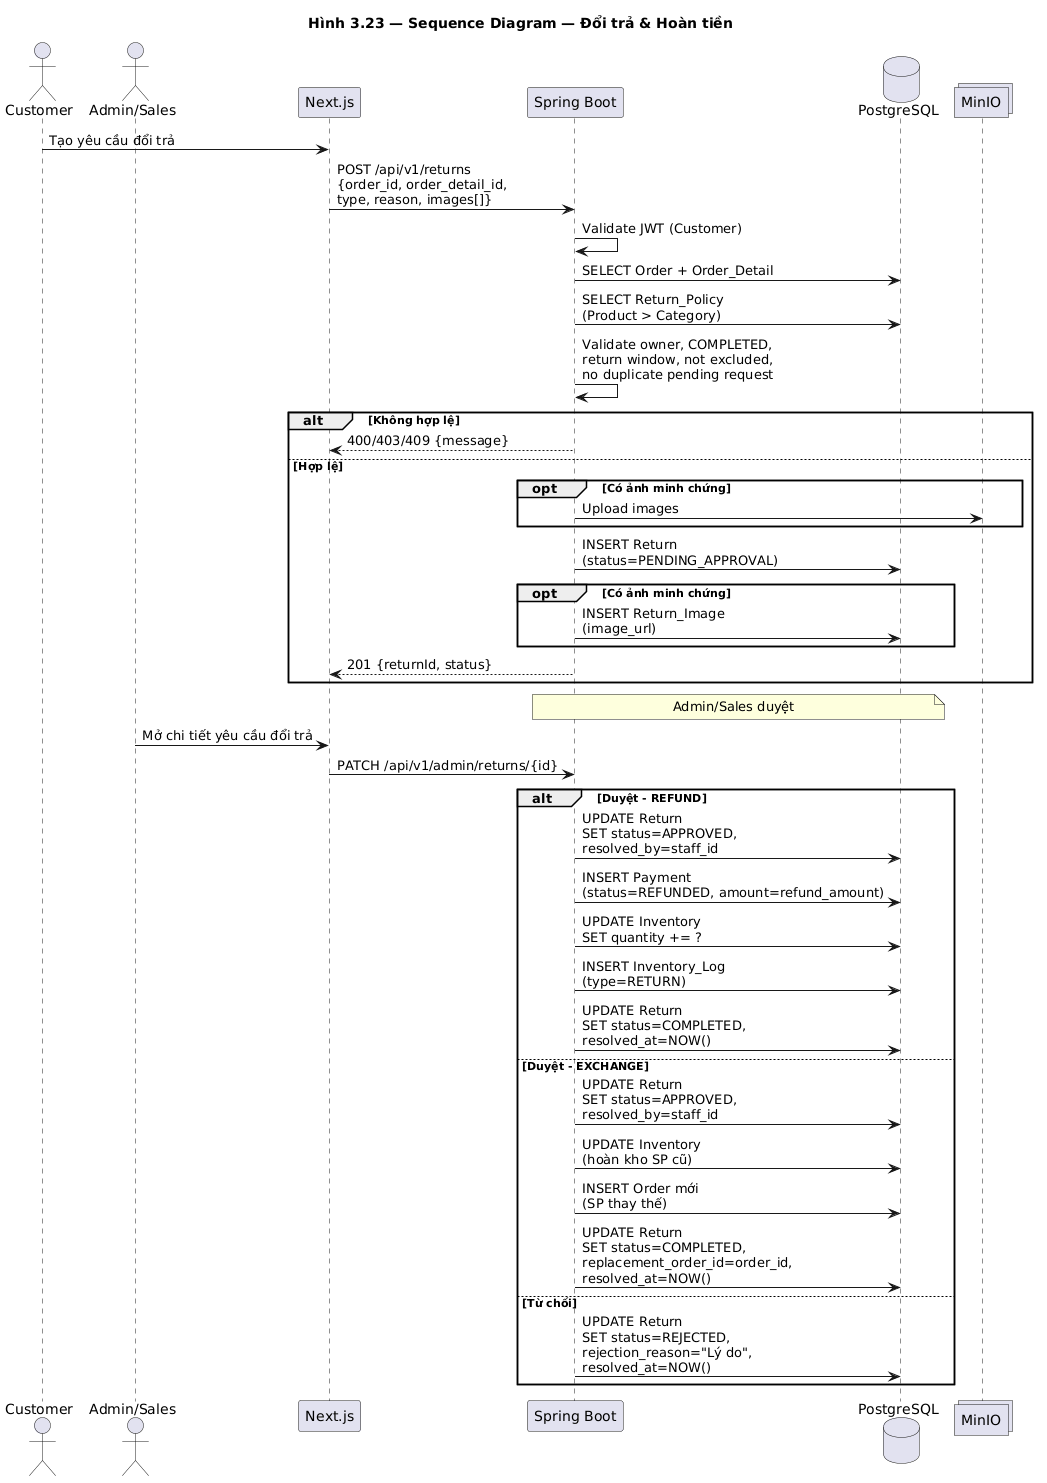

The diagram above was rendered by PlantUML. Its source (embedded in the PNG):
@startuml
title Hình 3.23 — Sequence Diagram — Đổi trả & Hoàn tiền

actor Customer
actor "Admin/Sales" as Staff
participant "Next.js" as FE
participant "Spring Boot" as BE
database "PostgreSQL" as DB
collections "MinIO" as MinIO

Customer -> FE : Tạo yêu cầu đổi trả
FE -> BE : POST /api/v1/returns\n{order_id, order_detail_id,\ntype, reason, images[]}
BE -> BE : Validate JWT (Customer)
BE -> DB : SELECT Order + Order_Detail
BE -> DB : SELECT Return_Policy\n(Product > Category)
BE -> BE : Validate owner, COMPLETED,\nreturn window, not excluded,\nno duplicate pending request

alt Không hợp lệ
    BE --> FE : 400/403/409 {message}
else Hợp lệ
    opt Có ảnh minh chứng
        BE -> MinIO : Upload images
    end
    BE -> DB : INSERT Return\n(status=PENDING_APPROVAL)
    opt Có ảnh minh chứng
        BE -> DB : INSERT Return_Image\n(image_url)
    end
    BE --> FE : 201 {returnId, status}
end

note over BE, DB : Admin/Sales duyệt
Staff -> FE : Mở chi tiết yêu cầu đổi trả
FE -> BE : PATCH /api/v1/admin/returns/{id}

alt Duyệt - REFUND
    BE -> DB : UPDATE Return\nSET status=APPROVED,\nresolved_by=staff_id
    BE -> DB : INSERT Payment\n(status=REFUNDED, amount=refund_amount)
    BE -> DB : UPDATE Inventory\nSET quantity += ?
    BE -> DB : INSERT Inventory_Log\n(type=RETURN)
    BE -> DB : UPDATE Return\nSET status=COMPLETED,\nresolved_at=NOW()
else Duyệt - EXCHANGE
    BE -> DB : UPDATE Return\nSET status=APPROVED,\nresolved_by=staff_id
    BE -> DB : UPDATE Inventory\n(hoàn kho SP cũ)
    BE -> DB : INSERT Order mới\n(SP thay thế)
    BE -> DB : UPDATE Return\nSET status=COMPLETED,\nreplacement_order_id=order_id,\nresolved_at=NOW()
else Từ chối
    BE -> DB : UPDATE Return\nSET status=REJECTED,\nrejection_reason="Lý do",\nresolved_at=NOW()
end
@enduml